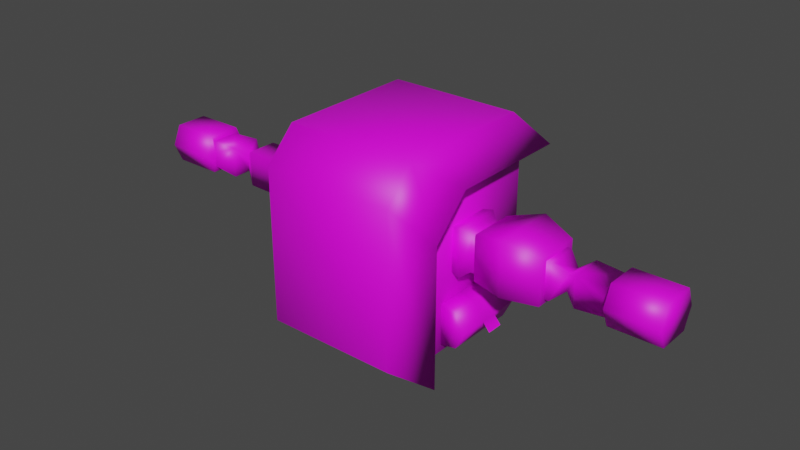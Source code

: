 # Source: mech_upper_001.blend  (saved by Blender 3.0.42; exported with 4.5.12 LTS)
import bpy
from mathutils import Matrix  # noqa: F401  (used for matrix-valued properties, if any)

bpy.ops.wm.read_factory_settings(use_empty=True)
scene = bpy.context.scene
scene.name = 'Scene'

# ---- collections
col_collection = bpy.data.collections.new('Collection'); scene.collection.children.link(col_collection)

# ---- images (referenced by path relative to the original .blend; pixels are not part of the script)
import os
ASSET_DIR = os.environ.get("B2B_ASSET_DIR", "")  # directory of the original .blend (textures are referenced by path, not embedded)
HERE = os.path.dirname(os.path.abspath(__file__))  # packed textures are extracted next to this script under _unpacked/

def load_image(name, relpath, width, height, colorspace="sRGB"):
    """Load a texture the original file referenced (path relative to the .blend, or extracted next to this script)."""
    p = next((c for c in (os.path.join(HERE, relpath), os.path.join(ASSET_DIR, relpath)) if relpath and os.path.exists(c)), "")
    if p:
        img = bpy.data.images.load(p, check_existing=True)
        img.name = name
    else:  # same state as the original file: an image datablock whose file is absent (Cycles renders it pink)
        img = bpy.data.images.new(name, width, height)
        img.source = "FILE"
        img.filepath = "//" + (relpath or name)
    img.colorspace_settings.name = colorspace
    return img
img_mech_upper_001 = load_image('mech_upper_001', 'mech_upper_001.png', 1024, 1024, 'sRGB')

# ---- materials (node trees are filled in below, after node groups)
mat_material = bpy.data.materials.new('Material')
mat_material.use_transparent_shadow = False

# ---- material node trees
mat_material.use_nodes = True; mat_material.node_tree.nodes.clear()
_N = mat_material.node_tree.nodes; _L = mat_material.node_tree.links
n0 = _N.new('ShaderNodeOutputMaterial'); n0.name = 'Material Output'; n0.location = (300, 300)
n1 = _N.new('ShaderNodeBsdfPrincipled'); n1.name = 'Principled BSDF'; n1.location = (10, 300)
n1.distribution = 'GGX'
n1.subsurface_method = 'RANDOM_WALK_SKIN'
n1.inputs[3].default_value = 1.45
n1.inputs[27].default_value = (0.0, 0.0, 0.0, 1.0)
n1.inputs[28].default_value = 1.0
n2 = _N.new('ShaderNodeTexImage'); n2.name = 'Image Texture'; n2.location = (-384, 295)
n2.image = img_mech_upper_001
n2.interpolation = 'Closest'
_L.new(n1.outputs[0], n0.inputs[0])
_L.new(n2.outputs[0], n1.inputs[0])
n0.is_active_output = True

# ---- world
world_world = bpy.data.worlds.new('World'); scene.world = world_world
world_world.use_nodes = True; world_world.node_tree.nodes.clear()
_N = world_world.node_tree.nodes; _L = world_world.node_tree.links
n0 = _N.new('ShaderNodeOutputWorld'); n0.name = 'World Output'; n0.location = (300, 300)
n1 = _N.new('ShaderNodeBackground'); n1.name = 'Background'; n1.location = (10, 300)
n1.inputs[0].default_value = (0.05088, 0.05088, 0.05088, 1.0)
_L.new(n1.outputs[0], n0.inputs[0])
n0.is_active_output = True
world_world.color = (0.05088, 0.05088, 0.05088)
world_world.use_sun_shadow = False
world_world.sun_shadow_jitter_overblur = 0.0

# ---- meshes
me_cube_003 = bpy.data.meshes.new('Cube.003')
me_cube_003.from_pydata([(0.8979, 1.088, 2.518), (0.8979, -1.248, 0.0149), (-0.8979, 1.088, 2.518), (-0.8979, -1.248, 0.0149), (0.8979, -0.8348, 2.518), (0.8979, -1.248, 2.105), (-0.8979, -1.248, 2.105), (-0.8979, -0.8348, 2.518), (-1.267, -0.8393, -0.2765), (1.267, -0.8393, -0.2765), (-1.267, 1.352, 2.122), (1.267, 1.352, 2.122), (1.267, -0.8393, 1.622), (1.267, -0.3388, 2.122), (-1.267, -0.3388, 2.122), (-1.267, -0.8393, 1.622), (1.063, -0.4827, 0.09176), (1.063, -0.4827, 0.6499), (1.063, 0.4827, 0.09176), (1.063, 0.4827, 0.6499), (1.289, -0.4827, 0.1306), (1.289, 0.4827, 0.1306), (1.406, -0.4827, 0.3708), (1.289, -0.4827, 0.611), (1.289, 0.4827, 0.611), (1.406, 0.4827, 0.3708), (1.063, 0.1129, 0.09176), (1.063, -0.1129, 0.09176), (1.063, -0.1129, 0.6499), (1.063, 0.1129, 0.6499), (1.289, -0.1129, 0.1306), (1.289, 0.1129, 0.1306), (1.406, -0.1129, 0.3708), (1.406, 0.1129, 0.3708), (1.289, 0.1129, 0.611), (1.289, -0.1129, 0.611), (1.504, -0.1129, 0.2551), (1.504, 0.1129, 0.2551)], [], [(1, 5, 6, 3), (4, 7, 6, 5), (0, 2, 7, 4), (5, 1, 9, 12), (12, 9, 8, 15), (0, 4, 13, 11), (6, 7, 14, 15), (4, 5, 12, 13), (1, 3, 8, 9), (3, 6, 15, 8), (7, 2, 10, 14), (2, 0, 11, 10), (11, 13, 14, 10), (13, 12, 15, 14), (26, 29, 19, 18), (18, 19, 24, 25, 21), (35, 28, 17, 23), (20, 22, 23, 17, 16), (27, 30, 20, 16), (31, 21, 25, 33), (33, 25, 24, 34), (22, 32, 35, 23), (32, 33, 34, 35), (20, 30, 32, 22), (30, 31, 33, 32), (18, 21, 31, 26), (26, 31, 30, 27), (24, 19, 29, 34), (34, 29, 28, 35), (16, 17, 28, 27), (27, 28, 29, 26), (32, 36, 37, 33)])
me_cube_003.polygons.foreach_set('use_smooth', [True] * 32)
_uv = me_cube_003.uv_layers.new(name='UVMap')
_uv.uv.foreach_set('vector', [0.43, 0.4539, 0.43, 0.2759, 0.6287, 0.2759, 0.6287, 0.4539, 0.43, 0.2261, 0.6287, 0.2261, 0.6287, 0.2759, 0.43, 0.2759, 0.43, 0.06231, 0.6287, 0.06231, 0.6287, 0.2261, 0.43, 0.2261, 0.2212, 0.6097, 0.3992, 0.6097, 0.3992, 0.6545, 0.2656, 0.6545, 0.564, 0.8194, 0.4305, 0.8194, 0.4305, 0.6208, 0.564, 0.6208, 0.186, 0.8087, 0.186, 0.6449, 0.2304, 0.6897, 0.2304, 0.8087, 0.2212, 0.6097, 0.186, 0.6449, 0.2304, 0.6897, 0.2656, 0.6545, 0.186, 0.6449, 0.2212, 0.6097, 0.2656, 0.6545, 0.2304, 0.6897, 0.43, 0.4539, 0.6287, 0.4539, 0.6287, 0.4987, 0.43, 0.4987, 0.3992, 0.6097, 0.2212, 0.6097, 0.2656, 0.6545, 0.3992, 0.6545, 0.186, 0.6449, 0.186, 0.8087, 0.2304, 0.8087, 0.2304, 0.6897, 0.6287, 0.06231, 0.43, 0.06231, 0.43, 0.01784, 0.6287, 0.01784, 0.7328, 0.8194, 0.6138, 0.8194, 0.6138, 0.6208, 0.7328, 0.6208, 0.6138, 0.8194, 0.564, 0.8194, 0.564, 0.6208, 0.6138, 0.6208, 0.05861, 0.66, 0.1062, 0.66, 0.1062, 0.6915, 0.05861, 0.6915, 0.05861, 0.6915, 0.1062, 0.6915, 0.1028, 0.7108, 0.08239, 0.7208, 0.06192, 0.7108, 0.1257, 0.6408, 0.1062, 0.6408, 0.1062, 0.6093, 0.1257, 0.6093, 0.06192, 0.59, 0.08239, 0.58, 0.1028, 0.59, 0.1062, 0.6093, 0.05861, 0.6093, 0.05861, 0.6408, 0.03905, 0.6408, 0.03905, 0.6093, 0.05861, 0.6093, 0.03905, 0.66, 0.03905, 0.6915, 0.01629, 0.6915, 0.01629, 0.66, 0.1485, 0.66, 0.1485, 0.6915, 0.1257, 0.6915, 0.1257, 0.66, 0.1485, 0.6093, 0.1485, 0.6408, 0.1257, 0.6408, 0.1257, 0.6093, 0.1485, 0.6408, 0.1485, 0.66, 0.1257, 0.66, 0.1257, 0.6408, 0.03905, 0.6093, 0.03905, 0.6408, 0.01629, 0.6408, 0.01629, 0.6093, 0.03905, 0.6408, 0.03905, 0.66, 0.01629, 0.66, 0.01629, 0.6408, 0.05861, 0.6915, 0.03905, 0.6915, 0.03905, 0.66, 0.05861, 0.66, 0.05861, 0.66, 0.03905, 0.66, 0.03905, 0.6408, 0.05861, 0.6408, 0.1257, 0.6915, 0.1062, 0.6915, 0.1062, 0.66, 0.1257, 0.66, 0.1257, 0.66, 0.1062, 0.66, 0.1062, 0.6408, 0.1257, 0.6408, 0.05861, 0.6093, 0.1062, 0.6093, 0.1062, 0.6408, 0.05861, 0.6408, 0.05861, 0.6408, 0.1062, 0.6408, 0.1062, 0.66, 0.05861, 0.66, 0.1041, 0.7541, 0.117, 0.7541, 0.117, 0.7734, 0.1041, 0.7734])
me_cube_003.materials.append(mat_material)
me_cube_003.use_remesh_fix_poles = True
me_cube_003.use_remesh_preserve_attributes = False
me_cube_003.use_mirror_x = True
me_cube_003.update()
me_cube_008 = bpy.data.meshes.new('Cube.008')
me_cube_008.from_pydata([(1.219, -0.307, 0.2868), (1.219, 0.307, -0.3124), (0.3357, 0.307, -0.3124), (0.7776, -0.4332, 0.4072), (0.3357, 0.307, 0.2868), (0.7776, 0.4332, 0.4072), (1.219, 0.307, 0.2868), (0.3357, -0.307, 0.2868), (0.3357, -0.307, -0.3124), (1.219, -0.307, -0.3124), (0.7776, 0.4332, -0.3124), (0.7776, -0.4332, -0.3124)], [], [(2, 8, 7, 4), (5, 3, 0, 6), (4, 7, 3, 5), (6, 0, 9, 1), (3, 11, 9, 0), (10, 11, 8, 2), (5, 6, 1, 10), (1, 9, 11, 10), (7, 8, 11, 3), (4, 5, 10, 2)])
me_cube_008.polygons.foreach_set('use_smooth', [True] * 10)
_uv = me_cube_008.uv_layers.new(name='UVMap')
_uv.uv.foreach_set('vector', [0.8315, 0.7734, 0.8315, 0.7263, 0.7854, 0.7263, 0.7854, 0.7734, 0.8145, 0.6817, 0.8145, 0.6151, 0.7793, 0.6248, 0.7793, 0.672, 0.8496, 0.672, 0.8496, 0.6248, 0.8145, 0.6151, 0.8145, 0.6817, 0.9454, 0.7734, 0.9454, 0.7263, 0.8994, 0.7263, 0.8994, 0.7734, 0.882, 0.6541, 0.9373, 0.6541, 0.9373, 0.6188, 0.8913, 0.6188, 0.8654, 0.7831, 0.8654, 0.7166, 0.8315, 0.7263, 0.8315, 0.7734, 0.882, 0.6541, 0.8913, 0.6894, 0.9373, 0.6894, 0.9373, 0.6541, 0.8994, 0.7734, 0.8994, 0.7263, 0.8654, 0.7166, 0.8654, 0.7831, 0.8913, 0.6894, 0.9373, 0.6894, 0.9373, 0.6541, 0.882, 0.6541, 0.8913, 0.6188, 0.882, 0.6541, 0.9373, 0.6541, 0.9373, 0.6188])
me_cube_008.materials.append(mat_material)
me_cube_008.use_remesh_fix_poles = True
me_cube_008.use_remesh_preserve_attributes = False
me_cube_008.use_mirror_y = True
me_cube_008.update()
me_cube_010 = bpy.data.meshes.new('Cube.010')
me_cube_010.from_pydata([(1.069, 0.998, 2.25), (1.069, 0.998, 0.0), (1.069, -0.998, 0.0), (1.069, -0.6442, 2.25), (1.069, -0.998, 1.896), (1.198, -0.325, 0.9789), (1.198, -0.325, 1.613), (1.198, 0.3093, 0.9789), (1.198, 0.3093, 1.613), (0.9305, 0.2587, 1.563), (0.9305, 0.2587, 1.029), (0.9305, -0.2745, 1.563), (0.9305, -0.2745, 1.029), (2.658, 0.2013, 1.505), (2.658, -0.2171, 1.505), (2.658, 0.2013, 1.087), (2.658, -0.2171, 1.087), (2.339, -0.2146, 1.055), (2.339, 0.1988, 1.055), (2.339, -0.2146, 1.537), (2.339, 0.1988, 1.537), (2.499, -0.1125, 1.401), (2.499, 0.09675, 1.401), (2.499, 0.09675, 1.191), (2.499, -0.1125, 1.191), (3.074, 0.1775, 1.485), (3.074, -0.1933, 1.485), (3.074, 0.1775, 1.114), (3.074, -0.1933, 1.114), (3.074, 0.2131, 1.561), (3.074, -0.2288, 1.561), (3.074, 0.2131, 1.038), (3.074, -0.2288, 1.038), (3.744, 0.2131, 1.561), (3.744, -0.2288, 1.561), (3.744, 0.2131, 1.038), (3.744, -0.2288, 1.038), (3.074, -0.1933, 1.3), (3.074, 0.1775, 1.3), (3.074, -0.3431, 1.3), (3.074, 0.3273, 1.3), (3.744, -0.3431, 1.3), (3.744, 0.3273, 1.3), (1.3, 0.2335, 1.055), (1.3, -0.2493, 1.055), (1.3, -0.2493, 1.537), (1.3, 0.2335, 1.537), (-1.069, 0.998, 2.25), (-1.069, 0.998, 0.0), (-1.069, -0.998, 0.0), (-1.069, -0.6442, 2.25), (-1.069, -0.998, 1.896), (-1.198, -0.325, 0.9789), (-1.198, -0.325, 1.613), (-1.198, 0.3093, 0.9789), (-1.198, 0.3093, 1.613), (-0.9305, 0.2587, 1.563), (-0.9305, 0.2587, 1.029), (-0.9305, -0.2745, 1.563), (-0.9305, -0.2745, 1.029), (-2.658, 0.2013, 1.505), (-2.658, -0.2171, 1.505), (-2.658, 0.2013, 1.087), (-2.658, -0.2171, 1.087), (-2.339, -0.2146, 1.055), (-2.339, 0.1988, 1.055), (-2.339, -0.2146, 1.537), (-2.339, 0.1988, 1.537), (-2.499, -0.1125, 1.401), (-2.499, 0.09675, 1.401), (-2.499, 0.09675, 1.191), (-2.499, -0.1125, 1.191), (-3.074, 0.1775, 1.485), (-3.074, -0.1933, 1.485), (-3.074, 0.1775, 1.114), (-3.074, -0.1933, 1.114), (-3.074, 0.2131, 1.561), (-3.074, -0.2288, 1.561), (-3.074, 0.2131, 1.038), (-3.074, -0.2288, 1.038), (-3.744, 0.2131, 1.561), (-3.744, -0.2288, 1.561), (-3.744, 0.2131, 1.038), (-3.744, -0.2288, 1.038), (-3.074, -0.1933, 1.3), (-3.074, 0.1775, 1.3), (-3.074, -0.3431, 1.3), (-3.074, 0.3273, 1.3), (-3.744, -0.3431, 1.3), (-3.744, 0.3273, 1.3), (-1.3, 0.2335, 1.055), (-1.3, -0.2493, 1.055), (-1.3, -0.2493, 1.537), (-1.3, 0.2335, 1.537)], [], [(1, 0, 3, 4, 2), (21, 14, 13, 22), (10, 7, 5, 12), (11, 6, 8, 9), (12, 5, 6, 11), (23, 15, 16, 24), (9, 8, 7, 10), (22, 13, 15, 23), (24, 16, 14, 21), (45, 19, 20, 46), (46, 20, 18, 43), (43, 18, 17, 44), (44, 17, 19, 45), (17, 24, 21, 19), (18, 23, 24, 17), (19, 21, 22, 20), (14, 26, 25, 13), (20, 22, 23, 18), (13, 25, 38, 27, 15), (15, 27, 28, 16), (27, 31, 32, 28), (38, 40, 31, 27), (37, 39, 30, 26), (26, 30, 29, 25), (40, 42, 35, 31), (39, 41, 34, 30), (30, 34, 33, 29), (31, 35, 36, 32), (32, 36, 41, 39), (29, 33, 42, 40), (28, 32, 39, 37), (25, 29, 40, 38), (34, 41, 36, 35, 42, 33), (16, 28, 37, 26, 14), (5, 44, 45, 6), (7, 43, 44, 5), (8, 46, 43, 7), (6, 45, 46, 8), (4, 51, 49, 2), (49, 48, 1, 2), (10, 12, 11, 9), (48, 47, 0, 1), (3, 50, 51, 4), (48, 49, 51, 50, 47), (68, 69, 60, 61), (57, 59, 52, 54), (58, 56, 55, 53), (59, 58, 53, 52), (70, 71, 63, 62), (56, 57, 54, 55), (69, 70, 62, 60), (71, 68, 61, 63), (92, 93, 67, 66), (93, 90, 65, 67), (90, 91, 64, 65), (91, 92, 66, 64), (64, 66, 68, 71), (65, 64, 71, 70), (66, 67, 69, 68), (61, 60, 72, 73), (67, 65, 70, 69), (60, 62, 74, 85, 72), (62, 63, 75, 74), (74, 75, 79, 78), (85, 74, 78, 87), (84, 73, 77, 86), (73, 72, 76, 77), (87, 78, 82, 89), (86, 77, 81, 88), (77, 76, 80, 81), (78, 79, 83, 82), (79, 86, 88, 83), (76, 87, 89, 80), (75, 84, 86, 79), (72, 85, 87, 76), (81, 80, 89, 82, 83, 88), (63, 61, 73, 84, 75), (52, 53, 92, 91), (54, 52, 91, 90), (55, 54, 90, 93), (53, 55, 93, 92), (57, 56, 58, 59), (0, 47, 50, 3)])
me_cube_010.polygons.foreach_set('use_smooth', [True] * 83)
_uv = me_cube_010.uv_layers.new(name='UVMap')
_uv.uv.foreach_set('vector', [0.2294, 0.2063, 0.2294, 0.01629, 0.3681, 0.01629, 0.3979, 0.04617, 0.3979, 0.2063, 0.9122, 0.551, 0.9284, 0.5599, 0.9284, 0.5245, 0.9122, 0.5334, 0.7731, 0.3114, 0.796, 0.3156, 0.796, 0.2621, 0.7731, 0.2664, 0.7731, 0.5647, 0.796, 0.569, 0.796, 0.5154, 0.7731, 0.5197, 0.7731, 0.351, 0.796, 0.3468, 0.796, 0.4003, 0.7731, 0.396, 0.9122, 0.2977, 0.9284, 0.3065, 0.9284, 0.2712, 0.9122, 0.28, 0.7731, 0.4836, 0.796, 0.4879, 0.796, 0.4343, 0.7731, 0.4386, 0.9105, 0.47, 0.9267, 0.4788, 0.9267, 0.4435, 0.9105, 0.4523, 0.9105, 0.3647, 0.9267, 0.3559, 0.9267, 0.3912, 0.9105, 0.3824, 0.8067, 0.5626, 0.8945, 0.5597, 0.8945, 0.5248, 0.8067, 0.5218, 0.8067, 0.4815, 0.8945, 0.4815, 0.8945, 0.4407, 0.8067, 0.4407, 0.8067, 0.3092, 0.8945, 0.3063, 0.8945, 0.2714, 0.8067, 0.2685, 0.8067, 0.3532, 0.8945, 0.3532, 0.8945, 0.3939, 0.8067, 0.3939, 0.8945, 0.3532, 0.9105, 0.3647, 0.9105, 0.3824, 0.8945, 0.3939, 0.8945, 0.3063, 0.9122, 0.2977, 0.9122, 0.28, 0.8945, 0.2714, 0.8945, 0.5597, 0.9122, 0.551, 0.9122, 0.5334, 0.8945, 0.5248, 0.9284, 0.5599, 0.9635, 0.5579, 0.9635, 0.5266, 0.9284, 0.5245, 0.8945, 0.4815, 0.9105, 0.47, 0.9105, 0.4523, 0.8945, 0.4407, 0.9267, 0.4788, 0.9618, 0.4771, 0.9618, 0.4614, 0.9618, 0.4458, 0.9267, 0.4435, 0.9284, 0.3065, 0.9635, 0.3045, 0.9635, 0.2732, 0.9284, 0.2712, 0.954, 0.07684, 0.9604, 0.07985, 0.9604, 0.04253, 0.954, 0.04554, 0.9383, 0.07684, 0.9383, 0.08949, 0.9604, 0.07985, 0.954, 0.07684, 0.9383, 0.04554, 0.9383, 0.03289, 0.9162, 0.04253, 0.9227, 0.04554, 0.9227, 0.04554, 0.9162, 0.04253, 0.9162, 0.07985, 0.9227, 0.07684, 0.8392, 0.1789, 0.7827, 0.1789, 0.7827, 0.203, 0.8392, 0.203, 0.8392, 0.09341, 0.7827, 0.09341, 0.7827, 0.1175, 0.8392, 0.1175, 0.8392, 0.1175, 0.7827, 0.1175, 0.7827, 0.1548, 0.8392, 0.1548, 0.8392, 0.032, 0.7827, 0.032, 0.7827, 0.06931, 0.8392, 0.06931, 0.8392, 0.06931, 0.7827, 0.06931, 0.7827, 0.09341, 0.8392, 0.09341, 0.8392, 0.1548, 0.7827, 0.1548, 0.7827, 0.1789, 0.8392, 0.1789, 0.954, 0.04554, 0.9604, 0.04253, 0.9383, 0.03289, 0.9383, 0.04554, 0.9227, 0.07684, 0.9162, 0.07985, 0.9383, 0.08949, 0.9383, 0.07684, 0.9604, 0.1417, 0.9383, 0.132, 0.9162, 0.1417, 0.9162, 0.179, 0.9383, 0.1886, 0.9604, 0.179, 0.9267, 0.3559, 0.9618, 0.3582, 0.9618, 0.3739, 0.9618, 0.3895, 0.9267, 0.3912, 0.796, 0.3468, 0.8067, 0.3532, 0.8067, 0.3939, 0.796, 0.4003, 0.796, 0.3156, 0.8067, 0.3092, 0.8067, 0.2685, 0.796, 0.2621, 0.796, 0.4879, 0.8067, 0.4815, 0.8067, 0.4407, 0.796, 0.4343, 0.796, 0.569, 0.8067, 0.5626, 0.8067, 0.5218, 0.796, 0.5154, 0.01629, 0.3872, 0.1968, 0.3872, 0.1968, 0.5473, 0.01629, 0.5473, 0.3979, 0.3868, 0.2294, 0.3868, 0.2294, 0.2063, 0.3979, 0.2063, 0.728, 0.5197, 0.728, 0.5647, 0.7731, 0.5647, 0.7731, 0.5197, 0.1968, 0.01629, 0.1968, 0.2063, 0.01629, 0.2063, 0.01629, 0.01629, 0.01629, 0.345, 0.1968, 0.345, 0.1968, 0.3872, 0.01629, 0.3872, 0.2294, 0.3868, 0.3979, 0.3868, 0.3979, 0.547, 0.3681, 0.5768, 0.2294, 0.5768, 0.9122, 0.551, 0.9122, 0.5334, 0.9284, 0.5245, 0.9284, 0.5599, 0.7731, 0.2664, 0.7731, 0.3114, 0.796, 0.3156, 0.796, 0.2621, 0.7731, 0.5647, 0.7731, 0.5197, 0.796, 0.5154, 0.796, 0.569, 0.7731, 0.396, 0.7731, 0.351, 0.796, 0.3468, 0.796, 0.4003, 0.9122, 0.28, 0.9122, 0.2977, 0.9284, 0.3065, 0.9284, 0.2712, 0.7731, 0.4836, 0.7731, 0.4386, 0.796, 0.4343, 0.796, 0.4879, 0.9105, 0.47, 0.9105, 0.4523, 0.9267, 0.4435, 0.9267, 0.4788, 0.9105, 0.3824, 0.9105, 0.3647, 0.9267, 0.3559, 0.9267, 0.3912, 0.8067, 0.5626, 0.8067, 0.5218, 0.8945, 0.5248, 0.8945, 0.5597, 0.8067, 0.4815, 0.8067, 0.4407, 0.8945, 0.4407, 0.8945, 0.4815, 0.8067, 0.2685, 0.8067, 0.3092, 0.8945, 0.3063, 0.8945, 0.2714, 0.8067, 0.3939, 0.8067, 0.3532, 0.8945, 0.3532, 0.8945, 0.3939, 0.8945, 0.3939, 0.8945, 0.3532, 0.9105, 0.3647, 0.9105, 0.3824, 0.8945, 0.2714, 0.8945, 0.3063, 0.9122, 0.2977, 0.9122, 0.28, 0.8945, 0.5597, 0.8945, 0.5248, 0.9122, 0.5334, 0.9122, 0.551, 0.9284, 0.5599, 0.9284, 0.5245, 0.9635, 0.5266, 0.9635, 0.5579, 0.8945, 0.4815, 0.8945, 0.4407, 0.9105, 0.4523, 0.9105, 0.47, 0.9267, 0.4788, 0.9267, 0.4435, 0.9618, 0.4458, 0.9618, 0.4614, 0.9618, 0.4771, 0.9284, 0.2712, 0.9284, 0.3065, 0.9635, 0.3045, 0.9635, 0.2732, 0.9227, 0.07684, 0.9227, 0.04554, 0.9162, 0.04253, 0.9162, 0.07985, 0.9383, 0.07684, 0.9227, 0.07684, 0.9162, 0.07985, 0.9383, 0.08949, 0.9383, 0.04554, 0.954, 0.04554, 0.9604, 0.04253, 0.9383, 0.03289, 0.954, 0.04554, 0.954, 0.07684, 0.9604, 0.07985, 0.9604, 0.04253, 0.7827, 0.1789, 0.7827, 0.203, 0.8392, 0.203, 0.8392, 0.1789, 0.7827, 0.09341, 0.7827, 0.1175, 0.8392, 0.1175, 0.8392, 0.09341, 0.7827, 0.1175, 0.7827, 0.1548, 0.8392, 0.1548, 0.8392, 0.1175, 0.7827, 0.032, 0.7827, 0.06931, 0.8392, 0.06931, 0.8392, 0.032, 0.7827, 0.06931, 0.7827, 0.09341, 0.8392, 0.09341, 0.8392, 0.06931, 0.7827, 0.1548, 0.7827, 0.1789, 0.8392, 0.1789, 0.8392, 0.1548, 0.9227, 0.04554, 0.9383, 0.04554, 0.9383, 0.03289, 0.9162, 0.04253, 0.954, 0.07684, 0.9383, 0.07684, 0.9383, 0.08949, 0.9604, 0.07985, 0.9162, 0.1417, 0.9162, 0.179, 0.9383, 0.1886, 0.9604, 0.179, 0.9604, 0.1417, 0.9383, 0.132, 0.9267, 0.3912, 0.9267, 0.3559, 0.9618, 0.3576, 0.9618, 0.3732, 0.9618, 0.3889, 0.796, 0.4003, 0.796, 0.3468, 0.8067, 0.3532, 0.8067, 0.3939, 0.796, 0.2621, 0.796, 0.3156, 0.8067, 0.3092, 0.8067, 0.2685, 0.796, 0.4879, 0.796, 0.4343, 0.8067, 0.4407, 0.8067, 0.4815, 0.796, 0.569, 0.796, 0.5154, 0.8067, 0.5218, 0.8067, 0.5626, 0.728, 0.5197, 0.7731, 0.5197, 0.7731, 0.5647, 0.728, 0.5647, 0.01629, 0.2063, 0.1968, 0.2063, 0.1968, 0.345, 0.01629, 0.345])
me_cube_010.materials.append(mat_material)
me_cube_010.use_remesh_fix_poles = True
me_cube_010.use_remesh_preserve_attributes = False
me_cube_010.use_mirror_x = True
me_cube_010.update()
arm_armature = bpy.data.armatures.new('Armature')  # bones are not reproduced

# ---- objects
ob_armature = bpy.data.objects.new('Armature', arm_armature)
ob_mech_upper_001_body = bpy.data.objects.new('mech_upper_001_body', me_cube_003)
ob_mech_upper_001_shoulder = bpy.data.objects.new('mech_upper_001_shoulder', me_cube_008)
ob_mech_upper_001 = bpy.data.objects.new('mech_upper_001', me_cube_010)

# ---- transforms, parenting, visibility, modifiers, constraints
ob_armature.location = (0.0, 0.0, 0.0)
ob_armature.show_in_front = True
ob_mech_upper_001_body.location = (0.0, 0.0, 0.0)
ob_mech_upper_001_body.use_mesh_mirror_x = True
ob_mech_upper_001_shoulder.location = (1.059, -5.816e-07, 1.311)
ob_mech_upper_001_shoulder.use_mesh_mirror_y = True
ob_mech_upper_001.parent = ob_armature
ob_mech_upper_001.location = (0.0, 0.0, 0.0)
ob_mech_upper_001.use_mesh_mirror_x = True
_vg = ob_mech_upper_001.vertex_groups.new(name='spine')
_vg = ob_mech_upper_001.vertex_groups.new(name='upperarm.l')
_vg = ob_mech_upper_001.vertex_groups.new(name='forearm.l')
_vg = ob_mech_upper_001.vertex_groups.new(name='upperarm.r')
_vg = ob_mech_upper_001.vertex_groups.new(name='forearm.r')
_vg = ob_mech_upper_001.vertex_groups.new(name='thigh.l')
_vg = ob_mech_upper_001.vertex_groups.new(name='shin.l')
_vg = ob_mech_upper_001.vertex_groups.new(name='thigh.r')
_vg = ob_mech_upper_001.vertex_groups.new(name='shin.r')
_vg = ob_mech_upper_001.vertex_groups.new(name='foot.l')
_vg = ob_mech_upper_001.vertex_groups.new(name='foot.r')
_m = ob_mech_upper_001.modifiers.new('Armature', 'ARMATURE')
_m.object = ob_armature

# ---- collection membership
col_collection.objects.link(ob_armature)
col_collection.objects.link(ob_mech_upper_001_body)
col_collection.objects.link(ob_mech_upper_001_shoulder)
col_collection.objects.link(ob_mech_upper_001)

# ---- scene / render settings (as saved in the file)
scene.frame_start = 1; scene.frame_end = 250; scene.frame_set(2)
scene.render.engine = 'BLENDER_EEVEE_NEXT'
scene.cycles.sampling_pattern = 'TABULATED_SOBOL'
scene.cycles.use_light_tree = False
scene.view_settings.view_transform = 'Filmic'
bpy.context.view_layer.update()

# ---- added for rendering (the .blend has no active camera and no usable light): camera, sun
cam_auto = bpy.data.cameras.new('AutoCamera')
cam_auto.lens = 50.0
cam_auto.sensor_width = 36.0
cam_auto.clip_end = 1000.0
ob_auto_camera = bpy.data.objects.new('AutoCamera', cam_auto)
scene.collection.objects.link(ob_auto_camera)
ob_auto_camera.location = (7.77633, -9.27956, 7.34184)
ob_auto_camera.rotation_euler = (1.09748, -7.21219e-08, 0.694738)
scene.camera = ob_auto_camera
light_auto_sun = bpy.data.lights.new('AutoSun', 'SUN')
light_auto_sun.energy = 3.0
light_auto_sun.angle = 0.0523599
ob_auto_sun = bpy.data.objects.new('AutoSun', light_auto_sun)
scene.collection.objects.link(ob_auto_sun)
ob_auto_sun.rotation_euler = (0.872665, 0.174533, 0.523599)
bpy.context.view_layer.update()
